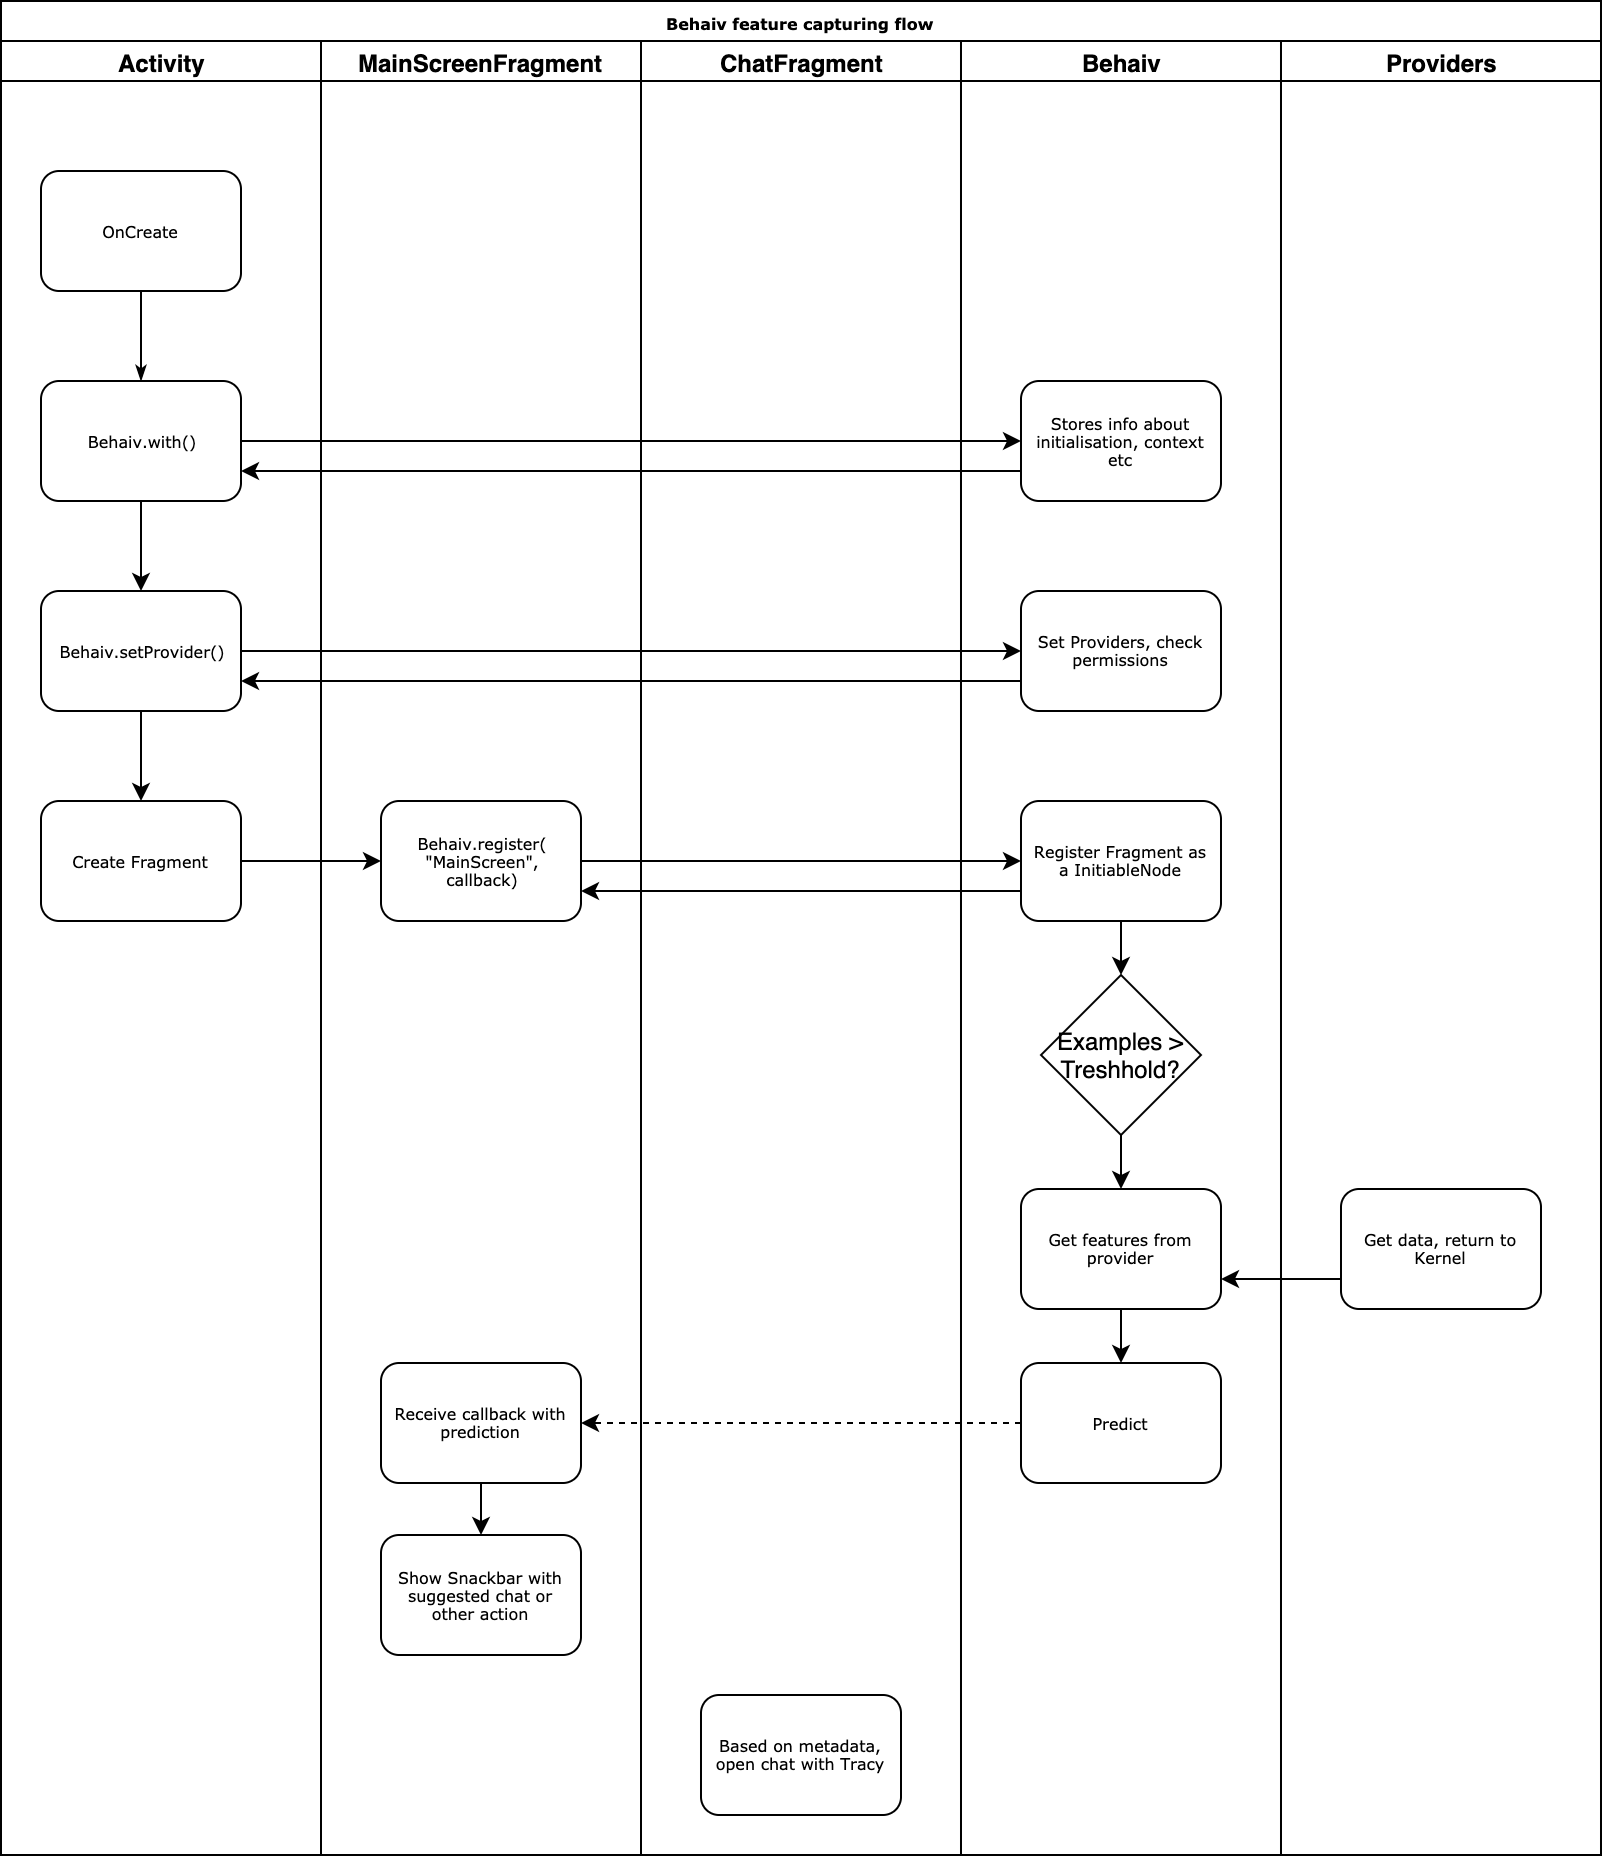

The diagram above was exported from draw.io. Its source (the exported page's mxGraphModel, read from the mxfile embedded in the PNG):
<mxGraphModel dx="1186" dy="689" grid="1" gridSize="10" guides="1" tooltips="1" connect="1" arrows="1" fold="1" page="1" pageScale="1" pageWidth="1100" pageHeight="850" background="#ffffff" math="0" shadow="0">
  <root>
    <mxCell id="0" />
    <mxCell id="1" parent="0" />
    <mxCell id="2" value="Behaiv feature capturing flow" style="swimlane;html=1;childLayout=stackLayout;startSize=20;rounded=0;shadow=0;labelBackgroundColor=none;strokeColor=#000000;strokeWidth=1;fillColor=#ffffff;fontFamily=Verdana;fontSize=8;fontColor=#000000;align=center;" vertex="1" parent="1">
      <mxGeometry x="70" y="933" width="800" height="927" as="geometry" />
    </mxCell>
    <mxCell id="3" value="Activity" style="swimlane;html=1;startSize=20;" vertex="1" parent="2">
      <mxGeometry y="20" width="160" height="907" as="geometry" />
    </mxCell>
    <mxCell id="4" value="OnCreate" style="rounded=1;whiteSpace=wrap;html=1;shadow=0;labelBackgroundColor=none;strokeColor=#000000;strokeWidth=1;fillColor=#ffffff;fontFamily=Verdana;fontSize=8;fontColor=#000000;align=center;" vertex="1" parent="3">
      <mxGeometry x="20" y="65" width="100" height="60" as="geometry" />
    </mxCell>
    <mxCell id="5" value="" style="edgeStyle=orthogonalEdgeStyle;rounded=0;orthogonalLoop=1;jettySize=auto;html=1;" edge="1" parent="3" source="6" target="8">
      <mxGeometry relative="1" as="geometry" />
    </mxCell>
    <mxCell id="6" value="Behaiv.with()" style="rounded=1;whiteSpace=wrap;html=1;shadow=0;labelBackgroundColor=none;strokeColor=#000000;strokeWidth=1;fillColor=#ffffff;fontFamily=Verdana;fontSize=8;fontColor=#000000;align=center;" vertex="1" parent="3">
      <mxGeometry x="20" y="170" width="100" height="60" as="geometry" />
    </mxCell>
    <mxCell id="7" value="" style="edgeStyle=orthogonalEdgeStyle;rounded=0;orthogonalLoop=1;jettySize=auto;html=1;" edge="1" parent="3" source="8" target="9">
      <mxGeometry relative="1" as="geometry" />
    </mxCell>
    <mxCell id="8" value="Behaiv.setProvider()" style="rounded=1;whiteSpace=wrap;html=1;shadow=0;labelBackgroundColor=none;strokeColor=#000000;strokeWidth=1;fillColor=#ffffff;fontFamily=Verdana;fontSize=8;fontColor=#000000;align=center;" vertex="1" parent="3">
      <mxGeometry x="20" y="275" width="100" height="60" as="geometry" />
    </mxCell>
    <mxCell id="9" value="Create Fragment" style="rounded=1;whiteSpace=wrap;html=1;shadow=0;labelBackgroundColor=none;strokeColor=#000000;strokeWidth=1;fillColor=#ffffff;fontFamily=Verdana;fontSize=8;fontColor=#000000;align=center;" vertex="1" parent="3">
      <mxGeometry x="20" y="380" width="100" height="60" as="geometry" />
    </mxCell>
    <mxCell id="10" style="edgeStyle=orthogonalEdgeStyle;rounded=1;html=1;labelBackgroundColor=none;startArrow=none;startFill=0;startSize=5;endArrow=classicThin;endFill=1;endSize=5;jettySize=auto;orthogonalLoop=1;strokeColor=#000000;strokeWidth=1;fontFamily=Verdana;fontSize=8;fontColor=#000000;" edge="1" parent="3" source="4" target="6">
      <mxGeometry relative="1" as="geometry" />
    </mxCell>
    <mxCell id="11" value="MainScreenFragment" style="swimlane;html=1;startSize=20;" vertex="1" parent="2">
      <mxGeometry x="160" y="20" width="160" height="907" as="geometry" />
    </mxCell>
    <mxCell id="12" value="Behaiv.register(&lt;br&gt;&quot;MainScreen&quot;,&lt;br&gt;callback)" style="rounded=1;whiteSpace=wrap;html=1;shadow=0;labelBackgroundColor=none;strokeColor=#000000;strokeWidth=1;fillColor=#ffffff;fontFamily=Verdana;fontSize=8;fontColor=#000000;align=center;" vertex="1" parent="11">
      <mxGeometry x="30" y="380" width="100" height="60" as="geometry" />
    </mxCell>
    <mxCell id="13" value="" style="edgeStyle=orthogonalEdgeStyle;rounded=0;orthogonalLoop=1;jettySize=auto;html=1;" edge="1" parent="11" source="14" target="15">
      <mxGeometry relative="1" as="geometry" />
    </mxCell>
    <mxCell id="14" value="Receive callback with prediction" style="rounded=1;whiteSpace=wrap;html=1;shadow=0;labelBackgroundColor=none;strokeColor=#000000;strokeWidth=1;fillColor=#ffffff;fontFamily=Verdana;fontSize=8;fontColor=#000000;align=center;" vertex="1" parent="11">
      <mxGeometry x="30" y="661" width="100" height="60" as="geometry" />
    </mxCell>
    <mxCell id="15" value="Show Snackbar with suggested chat or other action" style="rounded=1;whiteSpace=wrap;html=1;shadow=0;labelBackgroundColor=none;strokeColor=#000000;strokeWidth=1;fillColor=#ffffff;fontFamily=Verdana;fontSize=8;fontColor=#000000;align=center;" vertex="1" parent="11">
      <mxGeometry x="30" y="747" width="100" height="60" as="geometry" />
    </mxCell>
    <mxCell id="16" value="ChatFragment" style="swimlane;html=1;startSize=20;" vertex="1" parent="2">
      <mxGeometry x="320" y="20" width="160" height="907" as="geometry" />
    </mxCell>
    <mxCell id="17" value="Based on metadata, open chat with Tracy" style="rounded=1;whiteSpace=wrap;html=1;shadow=0;labelBackgroundColor=none;strokeColor=#000000;strokeWidth=1;fillColor=#ffffff;fontFamily=Verdana;fontSize=8;fontColor=#000000;align=center;" vertex="1" parent="16">
      <mxGeometry x="30" y="827" width="100" height="60" as="geometry" />
    </mxCell>
    <mxCell id="18" value="" style="edgeStyle=orthogonalEdgeStyle;rounded=0;orthogonalLoop=1;jettySize=auto;html=1;" edge="1" parent="2" source="6" target="23">
      <mxGeometry relative="1" as="geometry" />
    </mxCell>
    <mxCell id="19" style="edgeStyle=orthogonalEdgeStyle;rounded=0;orthogonalLoop=1;jettySize=auto;html=1;exitX=0;exitY=0.75;exitDx=0;exitDy=0;entryX=1;entryY=0.75;entryDx=0;entryDy=0;" edge="1" parent="2" source="23" target="6">
      <mxGeometry relative="1" as="geometry" />
    </mxCell>
    <mxCell id="20" value="" style="edgeStyle=orthogonalEdgeStyle;rounded=0;orthogonalLoop=1;jettySize=auto;html=1;" edge="1" parent="2" source="8" target="24">
      <mxGeometry relative="1" as="geometry" />
    </mxCell>
    <mxCell id="21" style="edgeStyle=orthogonalEdgeStyle;rounded=0;orthogonalLoop=1;jettySize=auto;html=1;exitX=0;exitY=0.75;exitDx=0;exitDy=0;entryX=1;entryY=0.75;entryDx=0;entryDy=0;" edge="1" parent="2" source="24" target="8">
      <mxGeometry relative="1" as="geometry" />
    </mxCell>
    <mxCell id="22" value="Behaiv" style="swimlane;html=1;startSize=20;" vertex="1" parent="2">
      <mxGeometry x="480" y="20" width="160" height="907" as="geometry" />
    </mxCell>
    <mxCell id="23" value="Stores info about initialisation, context etc" style="rounded=1;whiteSpace=wrap;html=1;shadow=0;labelBackgroundColor=none;strokeColor=#000000;strokeWidth=1;fillColor=#ffffff;fontFamily=Verdana;fontSize=8;fontColor=#000000;align=center;" vertex="1" parent="22">
      <mxGeometry x="30" y="170" width="100" height="60" as="geometry" />
    </mxCell>
    <mxCell id="24" value="Set Providers, check permissions" style="rounded=1;whiteSpace=wrap;html=1;shadow=0;labelBackgroundColor=none;strokeColor=#000000;strokeWidth=1;fillColor=#ffffff;fontFamily=Verdana;fontSize=8;fontColor=#000000;align=center;" vertex="1" parent="22">
      <mxGeometry x="30" y="275" width="100" height="60" as="geometry" />
    </mxCell>
    <mxCell id="25" value="" style="edgeStyle=orthogonalEdgeStyle;rounded=0;orthogonalLoop=1;jettySize=auto;html=1;" edge="1" parent="22" source="26" target="28">
      <mxGeometry relative="1" as="geometry" />
    </mxCell>
    <mxCell id="26" value="Register Fragment as a&amp;nbsp;InitiableNode" style="rounded=1;whiteSpace=wrap;html=1;shadow=0;labelBackgroundColor=none;strokeColor=#000000;strokeWidth=1;fillColor=#ffffff;fontFamily=Verdana;fontSize=8;fontColor=#000000;align=center;" vertex="1" parent="22">
      <mxGeometry x="30" y="380" width="100" height="60" as="geometry" />
    </mxCell>
    <mxCell id="27" value="" style="edgeStyle=orthogonalEdgeStyle;rounded=0;orthogonalLoop=1;jettySize=auto;html=1;" edge="1" parent="22" source="28" target="30">
      <mxGeometry relative="1" as="geometry" />
    </mxCell>
    <mxCell id="28" value="Examples &amp;gt; Treshhold?" style="rhombus;whiteSpace=wrap;html=1;" vertex="1" parent="22">
      <mxGeometry x="40" y="467" width="80" height="80" as="geometry" />
    </mxCell>
    <mxCell id="29" value="" style="edgeStyle=orthogonalEdgeStyle;rounded=0;orthogonalLoop=1;jettySize=auto;html=1;" edge="1" parent="22" source="30" target="31">
      <mxGeometry relative="1" as="geometry" />
    </mxCell>
    <mxCell id="30" value="Get features from provider" style="rounded=1;whiteSpace=wrap;html=1;shadow=0;labelBackgroundColor=none;strokeColor=#000000;strokeWidth=1;fillColor=#ffffff;fontFamily=Verdana;fontSize=8;fontColor=#000000;align=center;" vertex="1" parent="22">
      <mxGeometry x="30" y="574" width="100" height="60" as="geometry" />
    </mxCell>
    <mxCell id="31" value="Predict" style="rounded=1;whiteSpace=wrap;html=1;shadow=0;labelBackgroundColor=none;strokeColor=#000000;strokeWidth=1;fillColor=#ffffff;fontFamily=Verdana;fontSize=8;fontColor=#000000;align=center;" vertex="1" parent="22">
      <mxGeometry x="30" y="661" width="100" height="60" as="geometry" />
    </mxCell>
    <mxCell id="32" value="Providers" style="swimlane;html=1;startSize=20;" vertex="1" parent="2">
      <mxGeometry x="640" y="20" width="160" height="907" as="geometry" />
    </mxCell>
    <mxCell id="33" value="Get data, return to Kernel" style="rounded=1;whiteSpace=wrap;html=1;shadow=0;labelBackgroundColor=none;strokeColor=#000000;strokeWidth=1;fillColor=#ffffff;fontFamily=Verdana;fontSize=8;fontColor=#000000;align=center;" vertex="1" parent="32">
      <mxGeometry x="30" y="574" width="100" height="60" as="geometry" />
    </mxCell>
    <mxCell id="34" value="" style="edgeStyle=orthogonalEdgeStyle;rounded=0;orthogonalLoop=1;jettySize=auto;html=1;" edge="1" parent="2" source="9">
      <mxGeometry relative="1" as="geometry">
        <mxPoint x="190" y="430" as="targetPoint" />
      </mxGeometry>
    </mxCell>
    <mxCell id="35" value="" style="edgeStyle=orthogonalEdgeStyle;rounded=0;orthogonalLoop=1;jettySize=auto;html=1;" edge="1" parent="2" source="12" target="26">
      <mxGeometry relative="1" as="geometry" />
    </mxCell>
    <mxCell id="36" style="edgeStyle=orthogonalEdgeStyle;rounded=0;orthogonalLoop=1;jettySize=auto;html=1;exitX=0;exitY=0.75;exitDx=0;exitDy=0;entryX=1;entryY=0.75;entryDx=0;entryDy=0;" edge="1" parent="2" source="26" target="12">
      <mxGeometry relative="1" as="geometry" />
    </mxCell>
    <mxCell id="37" style="edgeStyle=orthogonalEdgeStyle;rounded=0;orthogonalLoop=1;jettySize=auto;html=1;exitX=0;exitY=0.75;exitDx=0;exitDy=0;entryX=1;entryY=0.75;entryDx=0;entryDy=0;" edge="1" parent="2" source="33" target="30">
      <mxGeometry relative="1" as="geometry" />
    </mxCell>
    <mxCell id="38" value="" style="edgeStyle=orthogonalEdgeStyle;rounded=0;orthogonalLoop=1;jettySize=auto;html=1;dashed=1;" edge="1" parent="2" source="31" target="14">
      <mxGeometry relative="1" as="geometry" />
    </mxCell>
  </root>
</mxGraphModel>